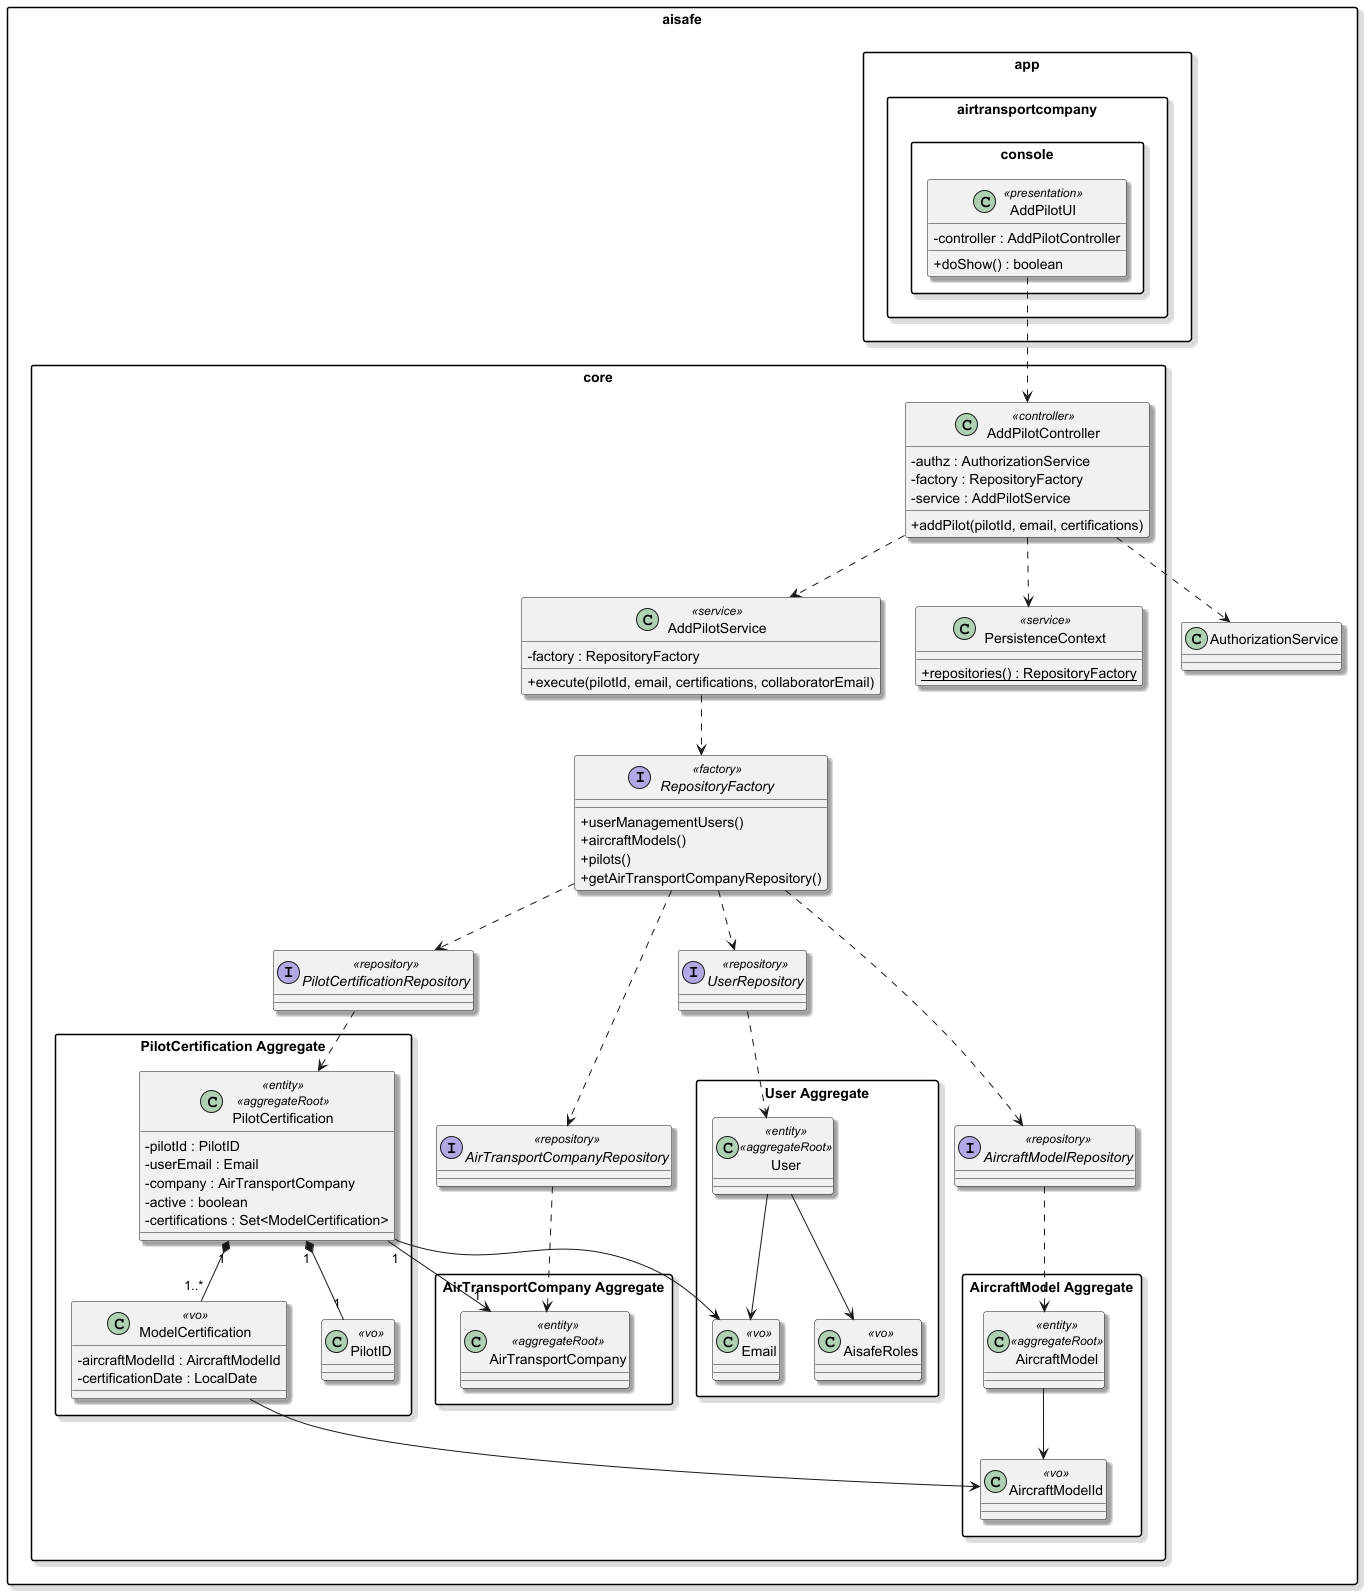

The diagram above was rendered by PlantUML. Its source (embedded in the PNG):
@startuml
skinparam classAttributeIconSize 0
skinparam packageStyle rectangle
skinparam shadowing true

package "aisafe" {

    package "app" {
        package "airtransportcompany.console" {

            class AddPilotUI <<presentation>> {
                - controller : AddPilotController
                + doShow() : boolean
            }
        }
    }

    package "core" {

        class AddPilotController <<controller>> {
            - authz : AuthorizationService
            - factory : RepositoryFactory
            - service : AddPilotService
            + addPilot(pilotId, email, certifications)
        }

        class AddPilotService <<service>> {
            - factory : RepositoryFactory
            + execute(pilotId, email, certifications, collaboratorEmail)
        }

        class PersistenceContext <<service>> {
            {static} + repositories() : RepositoryFactory
        }

        interface RepositoryFactory <<factory>> {
            + userManagementUsers()
            + aircraftModels()
            + pilots()
            + getAirTransportCompanyRepository()
        }

        interface PilotCertificationRepository <<repository>>
        interface AirTransportCompanyRepository <<repository>>
        interface UserRepository <<repository>>
        interface AircraftModelRepository <<repository>>

        package "PilotCertification Aggregate" {

            class PilotCertification <<entity>> <<aggregateRoot>> {
                - pilotId : PilotID
                - userEmail : Email
                - company : AirTransportCompany
                - active : boolean
                - certifications : Set<ModelCertification>
            }

            class ModelCertification <<vo>> {
                - aircraftModelId : AircraftModelId
                - certificationDate : LocalDate
            }

            class PilotID <<vo>>
        }

        package "AirTransportCompany Aggregate" {
            class AirTransportCompany <<entity>> <<aggregateRoot>>
        }

        package "User Aggregate" {
            class User <<entity>> <<aggregateRoot>>
            class Email <<vo>>
            class AisafeRoles <<vo>>
        }

        package "AircraftModel Aggregate" {
            class AircraftModel <<entity>> <<aggregateRoot>>
            class AircraftModelId <<vo>>
        }
    }

    ' ================= UI FLOW =================
    AddPilotUI ..> AddPilotController

    ' ================= CONTROLLER DEPENDENCIES =================
    AddPilotController ..> PersistenceContext
    AddPilotController ..> AuthorizationService
    AddPilotController ..> AddPilotService

    ' ================= SERVICE DEPENDENCIES =================
    AddPilotService ..> RepositoryFactory

    ' ================= REPOSITORIES =================
    RepositoryFactory ..> UserRepository
    RepositoryFactory ..> AircraftModelRepository
    RepositoryFactory ..> PilotCertificationRepository
    RepositoryFactory ..> AirTransportCompanyRepository

    ' ================= DOMAIN DEPENDENCIES =================
    PilotCertificationRepository ..> PilotCertification
    AirTransportCompanyRepository ..> AirTransportCompany
    UserRepository ..> User
    AircraftModelRepository ..> AircraftModel

    ' ================= DOMAIN RELATIONS =================
    PilotCertification "1" *-- "1..*" ModelCertification
    PilotCertification "1" *-- "1" PilotID
    PilotCertification "1" --> "1" AirTransportCompany
    PilotCertification --> Email

    ModelCertification --> AircraftModelId
    AircraftModel --> AircraftModelId

    User --> Email
    User --> AisafeRoles

}
@enduml